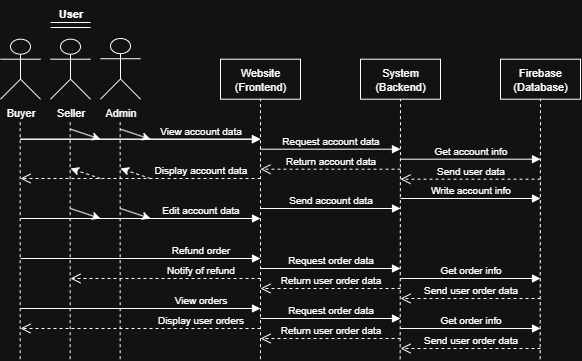

The diagram above was exported from draw.io. Its source (the exported page's mxGraphModel, read from the mxfile embedded in the PNG):
<mxGraphModel dx="1157" dy="519" grid="1" gridSize="10" guides="1" tooltips="1" connect="1" arrows="1" fold="1" page="1" pageScale="1" pageWidth="850" pageHeight="1100" math="0" shadow="0">
  <root>
    <mxCell id="0" />
    <mxCell id="1" parent="0" />
    <mxCell id="8bzVC8uzwZ2ONvVWIGEu-48" value="Website&lt;br&gt;(Frontend)" style="rounded=0;whiteSpace=wrap;html=1;fontFamily=Helvetica;fontSize=11;fontColor=default;labelBackgroundColor=default;" vertex="1" parent="1">
      <mxGeometry x="280" y="100.69" width="80" height="40" as="geometry" />
    </mxCell>
    <mxCell id="8bzVC8uzwZ2ONvVWIGEu-50" value="System&lt;br&gt;(Backend)" style="rounded=0;whiteSpace=wrap;html=1;fontFamily=Helvetica;fontSize=11;fontColor=default;labelBackgroundColor=default;" vertex="1" parent="1">
      <mxGeometry x="420" y="100.69" width="80" height="40" as="geometry" />
    </mxCell>
    <mxCell id="8bzVC8uzwZ2ONvVWIGEu-51" value="Firebase&lt;br&gt;(Database)" style="rounded=0;whiteSpace=wrap;html=1;fontFamily=Helvetica;fontSize=11;fontColor=default;labelBackgroundColor=default;" vertex="1" parent="1">
      <mxGeometry x="560" y="100.69" width="80" height="40" as="geometry" />
    </mxCell>
    <mxCell id="8bzVC8uzwZ2ONvVWIGEu-52" value="Buyer" style="shape=umlActor;verticalLabelPosition=bottom;verticalAlign=top;html=1;outlineConnect=0;fontFamily=Helvetica;fontSize=11;fontColor=default;labelBackgroundColor=default;" vertex="1" parent="1">
      <mxGeometry x="60" y="80.69" width="40" height="60" as="geometry" />
    </mxCell>
    <mxCell id="8bzVC8uzwZ2ONvVWIGEu-53" value="Seller" style="shape=umlActor;verticalLabelPosition=bottom;verticalAlign=top;html=1;outlineConnect=0;fontFamily=Helvetica;fontSize=11;fontColor=default;labelBackgroundColor=default;" vertex="1" parent="1">
      <mxGeometry x="110" y="80.69" width="40" height="60" as="geometry" />
    </mxCell>
    <mxCell id="8bzVC8uzwZ2ONvVWIGEu-54" value="Admin" style="shape=umlActor;verticalLabelPosition=bottom;verticalAlign=top;html=1;outlineConnect=0;fontFamily=Helvetica;fontSize=11;fontColor=default;labelBackgroundColor=default;" vertex="1" parent="1">
      <mxGeometry x="160" y="80" width="40" height="60.69" as="geometry" />
    </mxCell>
    <mxCell id="8bzVC8uzwZ2ONvVWIGEu-55" value="" style="endArrow=none;dashed=1;html=1;rounded=0;strokeColor=default;align=center;verticalAlign=middle;fontFamily=Helvetica;fontSize=11;fontColor=default;labelBackgroundColor=default;entryX=0.5;entryY=1;entryDx=0;entryDy=0;" edge="1" parent="1" target="8bzVC8uzwZ2ONvVWIGEu-48">
      <mxGeometry width="50" height="50" relative="1" as="geometry">
        <mxPoint x="320" y="400.69" as="sourcePoint" />
        <mxPoint x="490" y="210.69" as="targetPoint" />
      </mxGeometry>
    </mxCell>
    <mxCell id="8bzVC8uzwZ2ONvVWIGEu-56" value="" style="endArrow=none;dashed=1;html=1;rounded=0;strokeColor=default;align=center;verticalAlign=middle;fontFamily=Helvetica;fontSize=11;fontColor=default;labelBackgroundColor=default;entryX=0.5;entryY=1;entryDx=0;entryDy=0;" edge="1" parent="1" target="8bzVC8uzwZ2ONvVWIGEu-50">
      <mxGeometry width="50" height="50" relative="1" as="geometry">
        <mxPoint x="459.65999999999997" y="400.69" as="sourcePoint" />
        <mxPoint x="459.65999999999997" y="160.69" as="targetPoint" />
      </mxGeometry>
    </mxCell>
    <mxCell id="8bzVC8uzwZ2ONvVWIGEu-57" value="" style="endArrow=none;dashed=1;html=1;rounded=0;strokeColor=default;align=center;verticalAlign=middle;fontFamily=Helvetica;fontSize=11;fontColor=default;labelBackgroundColor=default;entryX=0.5;entryY=1;entryDx=0;entryDy=0;" edge="1" parent="1" target="8bzVC8uzwZ2ONvVWIGEu-51">
      <mxGeometry width="50" height="50" relative="1" as="geometry">
        <mxPoint x="599.66" y="400.69" as="sourcePoint" />
        <mxPoint x="600" y="150" as="targetPoint" />
      </mxGeometry>
    </mxCell>
    <mxCell id="8bzVC8uzwZ2ONvVWIGEu-58" value="" style="endArrow=none;dashed=1;html=1;rounded=0;strokeColor=default;align=center;verticalAlign=middle;fontFamily=Helvetica;fontSize=11;fontColor=default;labelBackgroundColor=default;entryX=0.5;entryY=1;entryDx=0;entryDy=0;" edge="1" parent="1">
      <mxGeometry width="50" height="50" relative="1" as="geometry">
        <mxPoint x="179.66000000000003" y="400.69" as="sourcePoint" />
        <mxPoint x="179.66000000000003" y="160.69" as="targetPoint" />
      </mxGeometry>
    </mxCell>
    <mxCell id="8bzVC8uzwZ2ONvVWIGEu-61" value="" style="endArrow=none;dashed=1;html=1;rounded=0;strokeColor=default;align=center;verticalAlign=middle;fontFamily=Helvetica;fontSize=11;fontColor=default;labelBackgroundColor=default;entryX=0.5;entryY=1;entryDx=0;entryDy=0;" edge="1" parent="1">
      <mxGeometry width="50" height="50" relative="1" as="geometry">
        <mxPoint x="79.66000000000003" y="400.69" as="sourcePoint" />
        <mxPoint x="79.66000000000003" y="160.69" as="targetPoint" />
      </mxGeometry>
    </mxCell>
    <mxCell id="8bzVC8uzwZ2ONvVWIGEu-65" value="" style="endArrow=none;dashed=1;html=1;rounded=0;strokeColor=default;align=center;verticalAlign=middle;fontFamily=Helvetica;fontSize=11;fontColor=default;labelBackgroundColor=default;entryX=0.5;entryY=1;entryDx=0;entryDy=0;" edge="1" parent="1">
      <mxGeometry width="50" height="50" relative="1" as="geometry">
        <mxPoint x="129.66000000000003" y="400.69" as="sourcePoint" />
        <mxPoint x="129.66000000000003" y="160.69" as="targetPoint" />
      </mxGeometry>
    </mxCell>
    <mxCell id="8bzVC8uzwZ2ONvVWIGEu-75" value="" style="html=1;verticalAlign=bottom;endArrow=block;curved=0;rounded=0;strokeColor=default;align=center;fontFamily=Helvetica;fontSize=11;fontColor=default;labelBackgroundColor=default;" edge="1" parent="1">
      <mxGeometry x="0.5238" width="80" relative="1" as="geometry">
        <mxPoint x="80" y="180.69" as="sourcePoint" />
        <mxPoint x="320" y="180.69" as="targetPoint" />
        <Array as="points">
          <mxPoint x="130" y="180.69" />
          <mxPoint x="210" y="180.69" />
        </Array>
        <mxPoint as="offset" />
      </mxGeometry>
    </mxCell>
    <mxCell id="8bzVC8uzwZ2ONvVWIGEu-76" value="&lt;font style=&quot;font-size: 10px;&quot;&gt;Request account data&lt;/font&gt;" style="html=1;verticalAlign=bottom;endArrow=block;curved=0;rounded=0;strokeColor=default;align=center;fontFamily=Helvetica;fontSize=11;fontColor=default;labelBackgroundColor=default;" edge="1" parent="1">
      <mxGeometry width="80" relative="1" as="geometry">
        <mxPoint x="320" y="190.69" as="sourcePoint" />
        <mxPoint x="460" y="190.69" as="targetPoint" />
      </mxGeometry>
    </mxCell>
    <mxCell id="8bzVC8uzwZ2ONvVWIGEu-78" value="" style="endArrow=classic;html=1;rounded=0;strokeColor=default;align=center;verticalAlign=middle;fontFamily=Helvetica;fontSize=11;fontColor=default;labelBackgroundColor=default;" edge="1" parent="1">
      <mxGeometry width="50" height="50" relative="1" as="geometry">
        <mxPoint x="130" y="170.69" as="sourcePoint" />
        <mxPoint x="160" y="180.69" as="targetPoint" />
      </mxGeometry>
    </mxCell>
    <mxCell id="8bzVC8uzwZ2ONvVWIGEu-79" value="" style="endArrow=classic;html=1;rounded=0;strokeColor=default;align=center;verticalAlign=middle;fontFamily=Helvetica;fontSize=11;fontColor=default;labelBackgroundColor=default;" edge="1" parent="1">
      <mxGeometry width="50" height="50" relative="1" as="geometry">
        <mxPoint x="180" y="170.69" as="sourcePoint" />
        <mxPoint x="210" y="180.69" as="targetPoint" />
      </mxGeometry>
    </mxCell>
    <mxCell id="8bzVC8uzwZ2ONvVWIGEu-81" value="&lt;font style=&quot;font-size: 10px;&quot;&gt;Get account info&lt;/font&gt;" style="html=1;verticalAlign=bottom;endArrow=block;curved=0;rounded=0;strokeColor=default;align=center;fontFamily=Helvetica;fontSize=11;fontColor=default;labelBackgroundColor=default;" edge="1" parent="1">
      <mxGeometry width="80" relative="1" as="geometry">
        <mxPoint x="460" y="200.69" as="sourcePoint" />
        <mxPoint x="600" y="200.69" as="targetPoint" />
      </mxGeometry>
    </mxCell>
    <mxCell id="8bzVC8uzwZ2ONvVWIGEu-82" value="&lt;font style=&quot;font-size: 10px;&quot;&gt;View account data&lt;/font&gt;" style="html=1;verticalAlign=bottom;endArrow=block;curved=0;rounded=0;strokeColor=default;align=center;fontFamily=Helvetica;fontSize=11;fontColor=default;labelBackgroundColor=default;" edge="1" parent="1">
      <mxGeometry x="0.5" width="80" relative="1" as="geometry">
        <mxPoint x="80" y="180.69" as="sourcePoint" />
        <mxPoint x="320" y="180.69" as="targetPoint" />
        <mxPoint as="offset" />
      </mxGeometry>
    </mxCell>
    <mxCell id="8bzVC8uzwZ2ONvVWIGEu-83" value="&lt;font style=&quot;font-size: 10px;&quot;&gt;Send user data&lt;/font&gt;" style="html=1;verticalAlign=bottom;endArrow=open;dashed=1;endSize=8;curved=0;rounded=0;strokeColor=default;align=center;fontFamily=Helvetica;fontSize=11;fontColor=default;labelBackgroundColor=default;" edge="1" parent="1">
      <mxGeometry relative="1" as="geometry">
        <mxPoint x="600" y="220.69" as="sourcePoint" />
        <mxPoint x="460" y="220.69" as="targetPoint" />
      </mxGeometry>
    </mxCell>
    <mxCell id="8bzVC8uzwZ2ONvVWIGEu-84" value="&lt;font style=&quot;font-size: 10px;&quot;&gt;Return account data&lt;/font&gt;" style="html=1;verticalAlign=bottom;endArrow=open;dashed=1;endSize=8;curved=0;rounded=0;strokeColor=default;align=center;fontFamily=Helvetica;fontSize=11;fontColor=default;labelBackgroundColor=default;" edge="1" parent="1">
      <mxGeometry relative="1" as="geometry">
        <mxPoint x="460" y="210.69" as="sourcePoint" />
        <mxPoint x="320" y="210.69" as="targetPoint" />
      </mxGeometry>
    </mxCell>
    <mxCell id="8bzVC8uzwZ2ONvVWIGEu-85" value="&lt;font style=&quot;font-size: 10px;&quot;&gt;Display account data&lt;/font&gt;" style="html=1;verticalAlign=bottom;endArrow=open;dashed=1;endSize=8;curved=0;rounded=0;strokeColor=default;align=center;fontFamily=Helvetica;fontSize=11;fontColor=default;labelBackgroundColor=default;" edge="1" parent="1">
      <mxGeometry x="-0.5" relative="1" as="geometry">
        <mxPoint x="320" y="220" as="sourcePoint" />
        <mxPoint x="80" y="220" as="targetPoint" />
        <mxPoint as="offset" />
      </mxGeometry>
    </mxCell>
    <mxCell id="8bzVC8uzwZ2ONvVWIGEu-86" value="" style="endArrow=classic;html=1;rounded=0;strokeColor=default;align=center;verticalAlign=middle;fontFamily=Helvetica;fontSize=11;fontColor=default;labelBackgroundColor=default;dashed=1;" edge="1" parent="1">
      <mxGeometry width="50" height="50" relative="1" as="geometry">
        <mxPoint x="160" y="220" as="sourcePoint" />
        <mxPoint x="130" y="210" as="targetPoint" />
      </mxGeometry>
    </mxCell>
    <mxCell id="8bzVC8uzwZ2ONvVWIGEu-87" value="" style="endArrow=classic;html=1;rounded=0;strokeColor=default;align=center;verticalAlign=middle;fontFamily=Helvetica;fontSize=11;fontColor=default;labelBackgroundColor=default;dashed=1;" edge="1" parent="1">
      <mxGeometry width="50" height="50" relative="1" as="geometry">
        <mxPoint x="210" y="220" as="sourcePoint" />
        <mxPoint x="180" y="210" as="targetPoint" />
        <Array as="points">
          <mxPoint x="210" y="220" />
        </Array>
      </mxGeometry>
    </mxCell>
    <mxCell id="8bzVC8uzwZ2ONvVWIGEu-88" value="&lt;font style=&quot;font-size: 10px;&quot;&gt;Request order data&lt;/font&gt;" style="html=1;verticalAlign=bottom;endArrow=block;curved=0;rounded=0;strokeColor=default;align=center;fontFamily=Helvetica;fontSize=11;fontColor=default;labelBackgroundColor=default;" edge="1" parent="1">
      <mxGeometry width="80" relative="1" as="geometry">
        <mxPoint x="320" y="360" as="sourcePoint" />
        <mxPoint x="460" y="360" as="targetPoint" />
      </mxGeometry>
    </mxCell>
    <mxCell id="8bzVC8uzwZ2ONvVWIGEu-89" value="&lt;font style=&quot;font-size: 10px;&quot;&gt;Get order info&lt;/font&gt;" style="html=1;verticalAlign=bottom;endArrow=block;curved=0;rounded=0;strokeColor=default;align=center;fontFamily=Helvetica;fontSize=11;fontColor=default;labelBackgroundColor=default;" edge="1" parent="1">
      <mxGeometry width="80" relative="1" as="geometry">
        <mxPoint x="460" y="370" as="sourcePoint" />
        <mxPoint x="600" y="370" as="targetPoint" />
      </mxGeometry>
    </mxCell>
    <mxCell id="8bzVC8uzwZ2ONvVWIGEu-90" value="&lt;font style=&quot;font-size: 10px;&quot;&gt;View orders&lt;/font&gt;" style="html=1;verticalAlign=bottom;endArrow=block;curved=0;rounded=0;strokeColor=default;align=center;fontFamily=Helvetica;fontSize=11;fontColor=default;labelBackgroundColor=default;" edge="1" parent="1">
      <mxGeometry x="0.5" width="80" relative="1" as="geometry">
        <mxPoint x="80" y="350" as="sourcePoint" />
        <mxPoint x="320" y="350" as="targetPoint" />
        <mxPoint as="offset" />
      </mxGeometry>
    </mxCell>
    <mxCell id="8bzVC8uzwZ2ONvVWIGEu-91" value="&lt;font style=&quot;font-size: 10px;&quot;&gt;Send user order data&lt;/font&gt;" style="html=1;verticalAlign=bottom;endArrow=open;dashed=1;endSize=8;curved=0;rounded=0;strokeColor=default;align=center;fontFamily=Helvetica;fontSize=11;fontColor=default;labelBackgroundColor=default;" edge="1" parent="1">
      <mxGeometry relative="1" as="geometry">
        <mxPoint x="600" y="390" as="sourcePoint" />
        <mxPoint x="460" y="390" as="targetPoint" />
      </mxGeometry>
    </mxCell>
    <mxCell id="8bzVC8uzwZ2ONvVWIGEu-92" value="&lt;font style=&quot;font-size: 10px;&quot;&gt;Return user order data&lt;/font&gt;" style="html=1;verticalAlign=bottom;endArrow=open;dashed=1;endSize=8;curved=0;rounded=0;strokeColor=default;align=center;fontFamily=Helvetica;fontSize=11;fontColor=default;labelBackgroundColor=default;" edge="1" parent="1">
      <mxGeometry relative="1" as="geometry">
        <mxPoint x="460" y="380" as="sourcePoint" />
        <mxPoint x="320" y="380" as="targetPoint" />
      </mxGeometry>
    </mxCell>
    <mxCell id="8bzVC8uzwZ2ONvVWIGEu-93" value="&lt;font style=&quot;font-size: 10px;&quot;&gt;Display user orders&lt;/font&gt;" style="html=1;verticalAlign=bottom;endArrow=open;dashed=1;endSize=8;curved=0;rounded=0;strokeColor=default;align=center;fontFamily=Helvetica;fontSize=11;fontColor=default;labelBackgroundColor=default;" edge="1" parent="1">
      <mxGeometry x="-0.5" relative="1" as="geometry">
        <mxPoint x="320" y="370" as="sourcePoint" />
        <mxPoint x="80" y="370" as="targetPoint" />
        <mxPoint as="offset" />
      </mxGeometry>
    </mxCell>
    <mxCell id="8bzVC8uzwZ2ONvVWIGEu-95" value="" style="line;strokeWidth=1;fillColor=none;align=left;verticalAlign=middle;spacingTop=-1;spacingLeft=3;spacingRight=3;rotatable=0;labelPosition=right;points=[];portConstraint=eastwest;strokeColor=inherit;fontFamily=Helvetica;fontSize=11;fontColor=default;labelBackgroundColor=default;" vertex="1" parent="1">
      <mxGeometry x="110" y="60" width="40" height="8" as="geometry" />
    </mxCell>
    <mxCell id="8bzVC8uzwZ2ONvVWIGEu-96" value="User" style="text;align=center;fontStyle=1;verticalAlign=middle;spacingLeft=3;spacingRight=3;strokeColor=none;rotatable=0;points=[[0,0.5],[1,0.5]];portConstraint=eastwest;html=1;fontFamily=Helvetica;fontSize=11;fontColor=default;labelBackgroundColor=default;" vertex="1" parent="1">
      <mxGeometry x="90" y="42" width="80" height="26" as="geometry" />
    </mxCell>
    <mxCell id="8bzVC8uzwZ2ONvVWIGEu-97" value="" style="line;strokeWidth=1;fillColor=none;align=left;verticalAlign=middle;spacingTop=-1;spacingLeft=3;spacingRight=3;rotatable=0;labelPosition=right;points=[];portConstraint=eastwest;strokeColor=inherit;fontFamily=Helvetica;fontSize=11;fontColor=default;labelBackgroundColor=default;" vertex="1" parent="1">
      <mxGeometry x="110" y="68" width="40" height="2" as="geometry" />
    </mxCell>
    <mxCell id="8bzVC8uzwZ2ONvVWIGEu-98" value="&lt;font style=&quot;font-size: 10px;&quot;&gt;Send account data&lt;/font&gt;" style="html=1;verticalAlign=bottom;endArrow=block;curved=0;rounded=0;strokeColor=default;align=center;fontFamily=Helvetica;fontSize=11;fontColor=default;labelBackgroundColor=default;" edge="1" parent="1">
      <mxGeometry width="80" relative="1" as="geometry">
        <mxPoint x="320" y="250" as="sourcePoint" />
        <mxPoint x="460" y="250" as="targetPoint" />
      </mxGeometry>
    </mxCell>
    <mxCell id="8bzVC8uzwZ2ONvVWIGEu-99" value="" style="endArrow=classic;html=1;rounded=0;strokeColor=default;align=center;verticalAlign=middle;fontFamily=Helvetica;fontSize=11;fontColor=default;labelBackgroundColor=default;" edge="1" parent="1">
      <mxGeometry width="50" height="50" relative="1" as="geometry">
        <mxPoint x="130" y="250" as="sourcePoint" />
        <mxPoint x="160" y="260" as="targetPoint" />
      </mxGeometry>
    </mxCell>
    <mxCell id="8bzVC8uzwZ2ONvVWIGEu-100" value="" style="endArrow=classic;html=1;rounded=0;strokeColor=default;align=center;verticalAlign=middle;fontFamily=Helvetica;fontSize=11;fontColor=default;labelBackgroundColor=default;" edge="1" parent="1">
      <mxGeometry width="50" height="50" relative="1" as="geometry">
        <mxPoint x="180" y="250" as="sourcePoint" />
        <mxPoint x="210" y="260" as="targetPoint" />
      </mxGeometry>
    </mxCell>
    <mxCell id="8bzVC8uzwZ2ONvVWIGEu-101" value="&lt;font style=&quot;font-size: 10px;&quot;&gt;Write account info&lt;/font&gt;" style="html=1;verticalAlign=bottom;endArrow=block;curved=0;rounded=0;strokeColor=default;align=center;fontFamily=Helvetica;fontSize=11;fontColor=default;labelBackgroundColor=default;" edge="1" parent="1">
      <mxGeometry width="80" relative="1" as="geometry">
        <mxPoint x="460" y="240" as="sourcePoint" />
        <mxPoint x="600" y="240" as="targetPoint" />
      </mxGeometry>
    </mxCell>
    <mxCell id="8bzVC8uzwZ2ONvVWIGEu-102" value="&lt;font style=&quot;font-size: 10px;&quot;&gt;Edit account data&lt;/font&gt;" style="html=1;verticalAlign=bottom;endArrow=block;curved=0;rounded=0;strokeColor=default;align=center;fontFamily=Helvetica;fontSize=11;fontColor=default;labelBackgroundColor=default;" edge="1" parent="1">
      <mxGeometry x="0.5" width="80" relative="1" as="geometry">
        <mxPoint x="80" y="260" as="sourcePoint" />
        <mxPoint x="320" y="260" as="targetPoint" />
        <mxPoint as="offset" />
      </mxGeometry>
    </mxCell>
    <mxCell id="8bzVC8uzwZ2ONvVWIGEu-109" value="&lt;font style=&quot;font-size: 10px;&quot;&gt;Request order data&lt;/font&gt;" style="html=1;verticalAlign=bottom;endArrow=block;curved=0;rounded=0;strokeColor=default;align=center;fontFamily=Helvetica;fontSize=11;fontColor=default;labelBackgroundColor=default;" edge="1" parent="1">
      <mxGeometry width="80" relative="1" as="geometry">
        <mxPoint x="320" y="310" as="sourcePoint" />
        <mxPoint x="460" y="310" as="targetPoint" />
      </mxGeometry>
    </mxCell>
    <mxCell id="8bzVC8uzwZ2ONvVWIGEu-110" value="&lt;font style=&quot;font-size: 10px;&quot;&gt;Get order info&lt;/font&gt;" style="html=1;verticalAlign=bottom;endArrow=block;curved=0;rounded=0;strokeColor=default;align=center;fontFamily=Helvetica;fontSize=11;fontColor=default;labelBackgroundColor=default;" edge="1" parent="1">
      <mxGeometry width="80" relative="1" as="geometry">
        <mxPoint x="460" y="320" as="sourcePoint" />
        <mxPoint x="600" y="320" as="targetPoint" />
      </mxGeometry>
    </mxCell>
    <mxCell id="8bzVC8uzwZ2ONvVWIGEu-111" value="&lt;font style=&quot;font-size: 10px;&quot;&gt;Refund order&lt;/font&gt;" style="html=1;verticalAlign=bottom;endArrow=block;curved=0;rounded=0;strokeColor=default;align=center;fontFamily=Helvetica;fontSize=11;fontColor=default;labelBackgroundColor=default;" edge="1" parent="1">
      <mxGeometry x="0.5" width="80" relative="1" as="geometry">
        <mxPoint x="80" y="300" as="sourcePoint" />
        <mxPoint x="320" y="300" as="targetPoint" />
        <mxPoint as="offset" />
      </mxGeometry>
    </mxCell>
    <mxCell id="8bzVC8uzwZ2ONvVWIGEu-112" value="&lt;font style=&quot;font-size: 10px;&quot;&gt;Send user order data&lt;/font&gt;" style="html=1;verticalAlign=bottom;endArrow=open;dashed=1;endSize=8;curved=0;rounded=0;strokeColor=default;align=center;fontFamily=Helvetica;fontSize=11;fontColor=default;labelBackgroundColor=default;" edge="1" parent="1">
      <mxGeometry relative="1" as="geometry">
        <mxPoint x="600" y="340" as="sourcePoint" />
        <mxPoint x="460" y="340" as="targetPoint" />
      </mxGeometry>
    </mxCell>
    <mxCell id="8bzVC8uzwZ2ONvVWIGEu-113" value="&lt;font style=&quot;font-size: 10px;&quot;&gt;Return user order data&lt;/font&gt;" style="html=1;verticalAlign=bottom;endArrow=open;dashed=1;endSize=8;curved=0;rounded=0;strokeColor=default;align=center;fontFamily=Helvetica;fontSize=11;fontColor=default;labelBackgroundColor=default;" edge="1" parent="1">
      <mxGeometry relative="1" as="geometry">
        <mxPoint x="460" y="330" as="sourcePoint" />
        <mxPoint x="320" y="330" as="targetPoint" />
      </mxGeometry>
    </mxCell>
    <mxCell id="8bzVC8uzwZ2ONvVWIGEu-114" value="&lt;font style=&quot;font-size: 10px;&quot;&gt;Notify of refund&lt;/font&gt;" style="html=1;verticalAlign=bottom;endArrow=open;dashed=1;endSize=8;curved=0;rounded=0;strokeColor=default;align=center;fontFamily=Helvetica;fontSize=11;fontColor=default;labelBackgroundColor=default;" edge="1" parent="1">
      <mxGeometry x="-0.3684" relative="1" as="geometry">
        <mxPoint x="320" y="320" as="sourcePoint" />
        <mxPoint x="130" y="320" as="targetPoint" />
        <mxPoint as="offset" />
      </mxGeometry>
    </mxCell>
  </root>
</mxGraphModel>